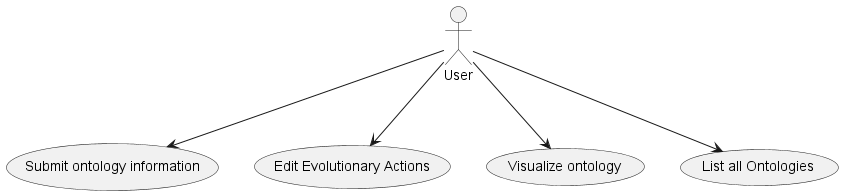

The diagram above was rendered by PlantUML. Its source (embedded in the PNG):
@startuml
:User: --> (Use)
:User: --> (Use2)
:User: --> (Use3)
:User: --> (Use4)

"Submit ontology information" as (Use)
"Edit Evolutionary Actions" as (Use2)
"Visualize ontology" as (Use3)
"List all Ontologies" as (Use4)

@enduml